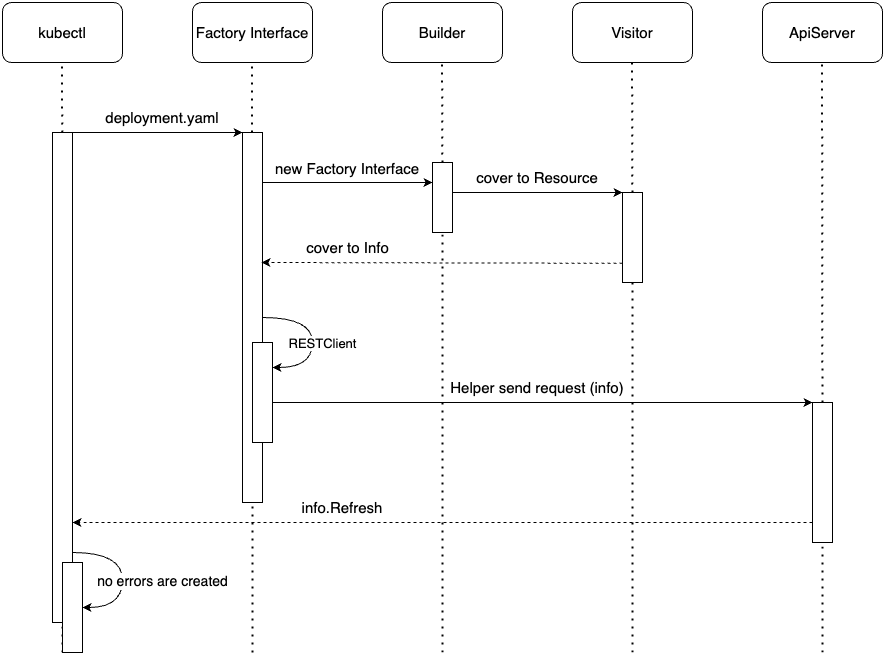

The diagram above was exported from draw.io. Its source (the exported page's mxGraphModel, read from the mxfile embedded in the PNG):
<mxGraphModel dx="1497" dy="790" grid="1" gridSize="10" guides="1" tooltips="1" connect="1" arrows="1" fold="1" page="1" pageScale="1" pageWidth="1169" pageHeight="827" math="0" shadow="0">
  <root>
    <mxCell id="0" />
    <mxCell id="1" parent="0" />
    <mxCell id="CBgSWAkPjcrycG7RmtFM-1" value="kubectl" style="rounded=1;whiteSpace=wrap;html=1;fontSize=15;" vertex="1" parent="1">
      <mxGeometry x="100" y="90" width="120" height="60" as="geometry" />
    </mxCell>
    <mxCell id="CBgSWAkPjcrycG7RmtFM-2" value="Factory Interface" style="rounded=1;whiteSpace=wrap;html=1;fontSize=15;" vertex="1" parent="1">
      <mxGeometry x="290" y="90" width="120" height="60" as="geometry" />
    </mxCell>
    <mxCell id="CBgSWAkPjcrycG7RmtFM-3" value="Builder" style="rounded=1;whiteSpace=wrap;html=1;fontSize=15;" vertex="1" parent="1">
      <mxGeometry x="480" y="90" width="120" height="60" as="geometry" />
    </mxCell>
    <mxCell id="CBgSWAkPjcrycG7RmtFM-4" value="Visitor" style="rounded=1;whiteSpace=wrap;html=1;fontSize=15;" vertex="1" parent="1">
      <mxGeometry x="670" y="90" width="120" height="60" as="geometry" />
    </mxCell>
    <mxCell id="CBgSWAkPjcrycG7RmtFM-5" value="ApiServer" style="rounded=1;whiteSpace=wrap;html=1;fontSize=15;" vertex="1" parent="1">
      <mxGeometry x="860" y="90" width="120" height="60" as="geometry" />
    </mxCell>
    <mxCell id="CBgSWAkPjcrycG7RmtFM-6" value="" style="endArrow=none;dashed=1;html=1;dashPattern=1 3;strokeWidth=2;rounded=0;" edge="1" parent="1" source="CBgSWAkPjcrycG7RmtFM-14">
      <mxGeometry width="50" height="50" relative="1" as="geometry">
        <mxPoint x="160" y="660" as="sourcePoint" />
        <mxPoint x="159.55" y="150" as="targetPoint" />
      </mxGeometry>
    </mxCell>
    <mxCell id="CBgSWAkPjcrycG7RmtFM-8" value="" style="endArrow=none;dashed=1;html=1;dashPattern=1 3;strokeWidth=2;rounded=0;" edge="1" parent="1">
      <mxGeometry width="50" height="50" relative="1" as="geometry">
        <mxPoint x="350" y="740" as="sourcePoint" />
        <mxPoint x="349.55" y="150" as="targetPoint" />
      </mxGeometry>
    </mxCell>
    <mxCell id="CBgSWAkPjcrycG7RmtFM-9" value="" style="endArrow=none;dashed=1;html=1;dashPattern=1 3;strokeWidth=2;rounded=0;" edge="1" parent="1" source="CBgSWAkPjcrycG7RmtFM-19">
      <mxGeometry width="50" height="50" relative="1" as="geometry">
        <mxPoint x="540" y="720" as="sourcePoint" />
        <mxPoint x="539.55" y="150" as="targetPoint" />
      </mxGeometry>
    </mxCell>
    <mxCell id="CBgSWAkPjcrycG7RmtFM-10" value="" style="endArrow=none;dashed=1;html=1;dashPattern=1 3;strokeWidth=2;rounded=0;" edge="1" parent="1" source="CBgSWAkPjcrycG7RmtFM-23">
      <mxGeometry width="50" height="50" relative="1" as="geometry">
        <mxPoint x="730" y="720" as="sourcePoint" />
        <mxPoint x="729.55" y="150" as="targetPoint" />
      </mxGeometry>
    </mxCell>
    <mxCell id="CBgSWAkPjcrycG7RmtFM-11" value="" style="endArrow=none;dashed=1;html=1;dashPattern=1 3;strokeWidth=2;rounded=0;" edge="1" parent="1" source="CBgSWAkPjcrycG7RmtFM-33">
      <mxGeometry width="50" height="50" relative="1" as="geometry">
        <mxPoint x="920" y="720" as="sourcePoint" />
        <mxPoint x="919.55" y="150" as="targetPoint" />
      </mxGeometry>
    </mxCell>
    <mxCell id="CBgSWAkPjcrycG7RmtFM-15" value="" style="endArrow=none;dashed=1;html=1;dashPattern=1 3;strokeWidth=2;rounded=0;" edge="1" parent="1" target="CBgSWAkPjcrycG7RmtFM-14">
      <mxGeometry width="50" height="50" relative="1" as="geometry">
        <mxPoint x="160" y="740" as="sourcePoint" />
        <mxPoint x="159.55" y="150" as="targetPoint" />
      </mxGeometry>
    </mxCell>
    <mxCell id="CBgSWAkPjcrycG7RmtFM-14" value="" style="rounded=0;whiteSpace=wrap;html=1;" vertex="1" parent="1">
      <mxGeometry x="150" y="220" width="20" height="490" as="geometry" />
    </mxCell>
    <mxCell id="CBgSWAkPjcrycG7RmtFM-31" style="edgeStyle=orthogonalEdgeStyle;rounded=0;orthogonalLoop=1;jettySize=auto;html=1;exitX=1;exitY=0.5;exitDx=0;exitDy=0;entryX=1;entryY=0.25;entryDx=0;entryDy=0;curved=1;" edge="1" parent="1" source="CBgSWAkPjcrycG7RmtFM-16" target="CBgSWAkPjcrycG7RmtFM-30">
      <mxGeometry relative="1" as="geometry">
        <Array as="points">
          <mxPoint x="410" y="405" />
          <mxPoint x="410" y="455" />
        </Array>
      </mxGeometry>
    </mxCell>
    <mxCell id="CBgSWAkPjcrycG7RmtFM-32" value="&lt;font style=&quot;font-size: 13px;&quot;&gt;RESTClient&lt;/font&gt;" style="edgeLabel;html=1;align=center;verticalAlign=middle;resizable=0;points=[];" vertex="1" connectable="0" parent="CBgSWAkPjcrycG7RmtFM-31">
      <mxGeometry x="0.091" y="3" relative="1" as="geometry">
        <mxPoint x="7" y="-1" as="offset" />
      </mxGeometry>
    </mxCell>
    <mxCell id="CBgSWAkPjcrycG7RmtFM-16" value="" style="rounded=0;whiteSpace=wrap;html=1;" vertex="1" parent="1">
      <mxGeometry x="340" y="220" width="20" height="370" as="geometry" />
    </mxCell>
    <mxCell id="CBgSWAkPjcrycG7RmtFM-17" value="" style="endArrow=classic;html=1;rounded=0;entryX=0;entryY=0;entryDx=0;entryDy=0;" edge="1" parent="1" target="CBgSWAkPjcrycG7RmtFM-16">
      <mxGeometry width="50" height="50" relative="1" as="geometry">
        <mxPoint x="170" y="220" as="sourcePoint" />
        <mxPoint x="220" y="170" as="targetPoint" />
      </mxGeometry>
    </mxCell>
    <mxCell id="CBgSWAkPjcrycG7RmtFM-18" value="deployment.yaml" style="text;html=1;strokeColor=none;fillColor=none;align=center;verticalAlign=middle;whiteSpace=wrap;rounded=0;fontSize=15;" vertex="1" parent="1">
      <mxGeometry x="230" y="190" width="60" height="30" as="geometry" />
    </mxCell>
    <mxCell id="CBgSWAkPjcrycG7RmtFM-20" value="" style="endArrow=none;dashed=1;html=1;dashPattern=1 3;strokeWidth=2;rounded=0;" edge="1" parent="1" target="CBgSWAkPjcrycG7RmtFM-19">
      <mxGeometry width="50" height="50" relative="1" as="geometry">
        <mxPoint x="540" y="740" as="sourcePoint" />
        <mxPoint x="539.55" y="150" as="targetPoint" />
      </mxGeometry>
    </mxCell>
    <mxCell id="CBgSWAkPjcrycG7RmtFM-19" value="" style="rounded=0;whiteSpace=wrap;html=1;" vertex="1" parent="1">
      <mxGeometry x="530" y="250" width="20" height="70" as="geometry" />
    </mxCell>
    <mxCell id="CBgSWAkPjcrycG7RmtFM-21" value="" style="endArrow=classic;html=1;rounded=0;entryX=0;entryY=0;entryDx=0;entryDy=0;" edge="1" parent="1">
      <mxGeometry width="50" height="50" relative="1" as="geometry">
        <mxPoint x="360" y="270" as="sourcePoint" />
        <mxPoint x="530" y="270" as="targetPoint" />
      </mxGeometry>
    </mxCell>
    <mxCell id="CBgSWAkPjcrycG7RmtFM-22" value="new Factory Interface" style="text;html=1;strokeColor=none;fillColor=none;align=center;verticalAlign=middle;whiteSpace=wrap;rounded=0;fontSize=15;" vertex="1" parent="1">
      <mxGeometry x="355" y="241" width="180" height="30" as="geometry" />
    </mxCell>
    <mxCell id="CBgSWAkPjcrycG7RmtFM-24" value="" style="endArrow=none;dashed=1;html=1;dashPattern=1 3;strokeWidth=2;rounded=0;" edge="1" parent="1" target="CBgSWAkPjcrycG7RmtFM-23">
      <mxGeometry width="50" height="50" relative="1" as="geometry">
        <mxPoint x="730" y="740" as="sourcePoint" />
        <mxPoint x="729.55" y="150" as="targetPoint" />
      </mxGeometry>
    </mxCell>
    <mxCell id="CBgSWAkPjcrycG7RmtFM-23" value="" style="rounded=0;whiteSpace=wrap;html=1;" vertex="1" parent="1">
      <mxGeometry x="720" y="280" width="20" height="90" as="geometry" />
    </mxCell>
    <mxCell id="CBgSWAkPjcrycG7RmtFM-25" value="" style="endArrow=classic;html=1;rounded=0;entryX=0;entryY=0;entryDx=0;entryDy=0;" edge="1" parent="1">
      <mxGeometry width="50" height="50" relative="1" as="geometry">
        <mxPoint x="550" y="280" as="sourcePoint" />
        <mxPoint x="720" y="280" as="targetPoint" />
      </mxGeometry>
    </mxCell>
    <mxCell id="CBgSWAkPjcrycG7RmtFM-26" value="cover to Resource" style="text;html=1;strokeColor=none;fillColor=none;align=center;verticalAlign=middle;whiteSpace=wrap;rounded=0;fontSize=15;" vertex="1" parent="1">
      <mxGeometry x="570" y="250" width="130" height="30" as="geometry" />
    </mxCell>
    <mxCell id="CBgSWAkPjcrycG7RmtFM-27" value="" style="endArrow=classic;html=1;rounded=0;entryX=0.948;entryY=0.48;entryDx=0;entryDy=0;entryPerimeter=0;dashed=1;" edge="1" parent="1">
      <mxGeometry width="50" height="50" relative="1" as="geometry">
        <mxPoint x="720" y="350.8" as="sourcePoint" />
        <mxPoint x="358.96000000000004" y="349.99999999999983" as="targetPoint" />
      </mxGeometry>
    </mxCell>
    <mxCell id="CBgSWAkPjcrycG7RmtFM-28" value="cover to Info" style="text;html=1;align=center;verticalAlign=middle;resizable=0;points=[];autosize=1;strokeColor=none;fillColor=none;fontSize=15;" vertex="1" parent="1">
      <mxGeometry x="390" y="320" width="110" height="30" as="geometry" />
    </mxCell>
    <mxCell id="CBgSWAkPjcrycG7RmtFM-30" value="" style="rounded=0;whiteSpace=wrap;html=1;" vertex="1" parent="1">
      <mxGeometry x="350" y="430" width="20" height="100" as="geometry" />
    </mxCell>
    <mxCell id="CBgSWAkPjcrycG7RmtFM-34" value="" style="endArrow=none;dashed=1;html=1;dashPattern=1 3;strokeWidth=2;rounded=0;" edge="1" parent="1" target="CBgSWAkPjcrycG7RmtFM-33">
      <mxGeometry width="50" height="50" relative="1" as="geometry">
        <mxPoint x="920" y="740" as="sourcePoint" />
        <mxPoint x="919.55" y="150" as="targetPoint" />
      </mxGeometry>
    </mxCell>
    <mxCell id="CBgSWAkPjcrycG7RmtFM-33" value="" style="rounded=0;whiteSpace=wrap;html=1;" vertex="1" parent="1">
      <mxGeometry x="910" y="490" width="20" height="140" as="geometry" />
    </mxCell>
    <mxCell id="CBgSWAkPjcrycG7RmtFM-35" value="" style="endArrow=classic;html=1;rounded=0;entryX=0;entryY=0;entryDx=0;entryDy=0;" edge="1" parent="1" target="CBgSWAkPjcrycG7RmtFM-33">
      <mxGeometry width="50" height="50" relative="1" as="geometry">
        <mxPoint x="370" y="490" as="sourcePoint" />
        <mxPoint x="900" y="490" as="targetPoint" />
      </mxGeometry>
    </mxCell>
    <mxCell id="CBgSWAkPjcrycG7RmtFM-36" value="Helper send request (info)" style="text;html=1;strokeColor=none;fillColor=none;align=center;verticalAlign=middle;whiteSpace=wrap;rounded=0;fontSize=15;" vertex="1" parent="1">
      <mxGeometry x="540" y="460" width="190" height="30" as="geometry" />
    </mxCell>
    <mxCell id="CBgSWAkPjcrycG7RmtFM-37" value="" style="endArrow=classic;html=1;rounded=0;dashed=1;" edge="1" parent="1">
      <mxGeometry width="50" height="50" relative="1" as="geometry">
        <mxPoint x="910" y="610" as="sourcePoint" />
        <mxPoint x="170" y="610" as="targetPoint" />
      </mxGeometry>
    </mxCell>
    <mxCell id="CBgSWAkPjcrycG7RmtFM-38" value="info.Refresh" style="text;html=1;strokeColor=none;fillColor=none;align=center;verticalAlign=middle;whiteSpace=wrap;rounded=0;fontSize=15;" vertex="1" parent="1">
      <mxGeometry x="345" y="580" width="190" height="30" as="geometry" />
    </mxCell>
    <mxCell id="CBgSWAkPjcrycG7RmtFM-39" value="" style="rounded=0;whiteSpace=wrap;html=1;" vertex="1" parent="1">
      <mxGeometry x="160" y="650" width="20" height="90" as="geometry" />
    </mxCell>
    <mxCell id="CBgSWAkPjcrycG7RmtFM-41" value="" style="endArrow=classic;html=1;rounded=0;entryX=1;entryY=0.5;entryDx=0;entryDy=0;edgeStyle=orthogonalEdgeStyle;curved=1;" edge="1" parent="1" target="CBgSWAkPjcrycG7RmtFM-39">
      <mxGeometry width="50" height="50" relative="1" as="geometry">
        <mxPoint x="170" y="640" as="sourcePoint" />
        <mxPoint x="220" y="590" as="targetPoint" />
        <Array as="points">
          <mxPoint x="220" y="640" />
          <mxPoint x="220" y="695" />
        </Array>
      </mxGeometry>
    </mxCell>
    <mxCell id="CBgSWAkPjcrycG7RmtFM-42" value="&lt;font style=&quot;font-size: 14px;&quot;&gt;no errors are created&lt;/font&gt;" style="edgeLabel;html=1;align=center;verticalAlign=middle;resizable=0;points=[];" vertex="1" connectable="0" parent="CBgSWAkPjcrycG7RmtFM-41">
      <mxGeometry x="0.0756" y="3" relative="1" as="geometry">
        <mxPoint x="37" as="offset" />
      </mxGeometry>
    </mxCell>
  </root>
</mxGraphModel>